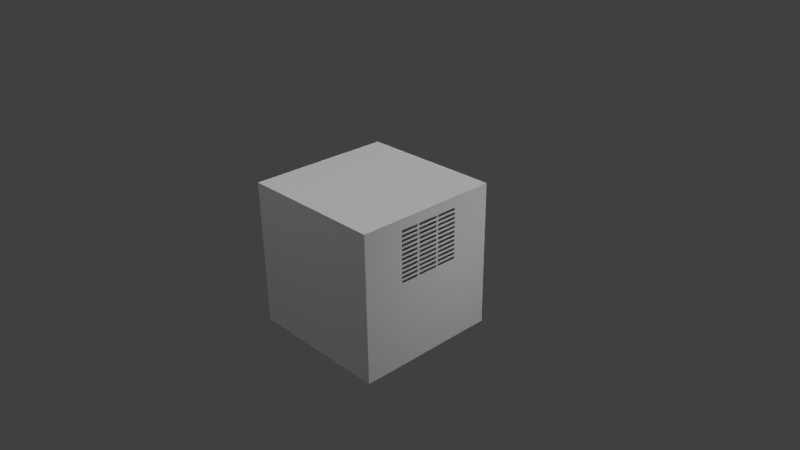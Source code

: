 # Source: detailed_next_cube.blend  (saved by Blender 2.75.0; exported with 4.5.12 LTS)
import bpy
from mathutils import Matrix  # noqa: F401  (used for matrix-valued properties, if any)

bpy.ops.wm.read_factory_settings(use_empty=True)
scene = bpy.context.scene
scene.name = 'Scene'

# ---- collections
col_collection_1 = bpy.data.collections.new('Collection 1'); scene.collection.children.link(col_collection_1)

# ---- materials (node trees are filled in below, after node groups)
mat_material = bpy.data.materials.new('Material')
mat_material.alpha_threshold = 0.0
mat_material.use_transparent_shadow = False
mat_material.roughness = 0.5
mat_material.line_color = (0.0, 0.0, 0.0, 1.0)

# ---- material node trees

# ---- world
world_world = bpy.data.worlds.new('World'); scene.world = world_world
world_world.color = (0.05088, 0.05088, 0.05088)
world_world.use_sun_shadow = False
world_world.sun_shadow_jitter_overblur = 0.0
world_world.cycles.sampling_method = 'MANUAL'
world_world.cycles.sample_map_resolution = 256

# ---- cameras
cam_camera = bpy.data.cameras.new('Camera')
cam_camera.clip_end = 100.0
cam_camera.lens = 35.0
cam_camera.sensor_width = 32.0
cam_camera.sensor_height = 18.0
cam_camera.ortho_scale = 7.314
cam_camera.dof.focus_distance = 0.0
cam_camera.dof.aperture_fstop = 128.0

# ---- lights
light_point_004 = bpy.data.lights.new('Point.004', 'POINT')
light_point_004.transmission_factor = 0.0
light_point_004.energy = 100.0
light_point_004.shadow_buffer_clip_start = 0.5
light_point_004.shadow_soft_size = 0.1
light_point_004.shadow_maximum_resolution = 0.006
light_point_004.use_absolute_resolution = True
light_point_004.cycles.use_multiple_importance_sampling = False
light_point_003 = bpy.data.lights.new('Point.003', 'POINT')
light_point_003.transmission_factor = 0.0
light_point_003.energy = 100.0
light_point_003.shadow_buffer_clip_start = 0.5
light_point_003.shadow_soft_size = 0.1
light_point_003.shadow_maximum_resolution = 0.006
light_point_003.use_absolute_resolution = True
light_point_003.cycles.use_multiple_importance_sampling = False
light_point_002 = bpy.data.lights.new('Point.002', 'POINT')
light_point_002.transmission_factor = 0.0
light_point_002.energy = 100.0
light_point_002.shadow_buffer_clip_start = 0.5
light_point_002.shadow_soft_size = 0.1
light_point_002.shadow_maximum_resolution = 0.006
light_point_002.use_absolute_resolution = True
light_point_002.cycles.use_multiple_importance_sampling = False
light_point_001 = bpy.data.lights.new('Point.001', 'POINT')
light_point_001.transmission_factor = 0.0
light_point_001.energy = 100.0
light_point_001.shadow_buffer_clip_start = 0.5
light_point_001.shadow_soft_size = 0.1
light_point_001.shadow_maximum_resolution = 0.006
light_point_001.use_absolute_resolution = True
light_point_001.cycles.use_multiple_importance_sampling = False
light_point = bpy.data.lights.new('Point', 'POINT')
light_point.transmission_factor = 0.0
light_point.energy = 100.0
light_point.shadow_buffer_clip_start = 0.5
light_point.shadow_soft_size = 0.1
light_point.shadow_maximum_resolution = 0.006
light_point.use_absolute_resolution = True
light_point.cycles.use_multiple_importance_sampling = False
light_hemi = bpy.data.lights.new('Hemi', 'SUN')
light_hemi.transmission_factor = 0.0
light_hemi.angle = 0.1993
light_hemi.energy = 1.0
light_hemi.shadow_buffer_clip_start = 0.5
light_hemi.shadow_soft_size = 0.1
light_hemi.shadow_cascade_max_distance = 1000.0
light_hemi.cycles.use_multiple_importance_sampling = False
light_lamp = bpy.data.lights.new('Lamp', 'POINT')
light_lamp.transmission_factor = 0.0
light_lamp.cutoff_distance = 30.0
light_lamp.energy = 100.0
light_lamp.shadow_buffer_clip_start = 1.001
light_lamp.shadow_soft_size = 0.1
light_lamp.shadow_maximum_resolution = 0.006
light_lamp.use_absolute_resolution = True
light_lamp.cycles.use_multiple_importance_sampling = False

# ---- meshes
me_cube = bpy.data.meshes.new('Cube')
me_cube.from_pydata([(1.0, 1.0, -1.0), (1.0, -1.0, -1.0), (-1.0, -1.0, -1.0), (-1.0, 1.0, -1.0), (1.0, 1.0, 1.0), (1.0, -1.0, 1.0), (-1.0, -1.0, 1.0), (-1.0, 1.0, 1.0), (-1.0, -1.0, 0.0), (-1.0, 0.5, 0.0), (-1.0, 1.924e-07, 0.8562), (-1.0, 1.788e-07, 1.0), (-1.0, -0.5, 2.129e-09), (-1.0, 0.5, 1.0), (-1.0, -0.5, 1.0), (-1.0, 0.5, 0.8562), (-1.0, -0.5, 0.8562), (-1.0, -0.5, -0.8562), (-1.0, 0.5, -0.8562), (1.0, 0.125, 0.4606), (1.0, 0.125, 0.701), (1.0, 0.125, 0.5808), (1.0, 0.125, 0.8212), (1.0, -0.4375, 0.4606), (1.0, -0.1875, 0.4606), (1.0, 0.4375, 0.701), (1.0, 0.4375, 0.4606), (1.0, -0.1875, 0.701), (1.0, -0.4375, 0.701), (1.0, 0.125, 0.6409), (1.0, 0.125, 0.5207), (1.0, 0.4375, 0.5808), (1.0, 0.4375, 0.8212), (1.0, -0.4375, 0.5808), (1.0, -0.1875, 0.5808), (1.0, -0.1875, 0.8212), (1.0, -0.4375, 0.8212), (1.0, 0.125, 0.7611), (1.0, -0.4375, 0.7611), (1.0, -0.1875, 0.7611), (1.0, -0.1875, 0.5207), (1.0, -0.4375, 0.5207), (1.0, 0.4375, 0.7611), (1.0, 0.4375, 0.5207), (1.0, 0.4375, 0.6409), (1.0, -0.4375, 0.6409), (1.0, -0.1875, 0.6409), (1.0, 0.1562, 0.4606), (1.0, -0.1563, 0.701), (1.0, 0.125, 0.6709), (1.0, 0.125, 0.5508), (1.0, -0.1563, 0.5808), (1.0, -0.1563, 0.8212), (1.0, 0.125, 0.7911), (1.0, -0.1563, 0.4606), (1.0, 0.1562, 0.701), (1.0, 0.125, 0.6109), (1.0, 0.125, 0.4907), (1.0, 0.1562, 0.5808), (1.0, 0.125, 0.8512), (1.0, 0.125, 0.731), (1.0, 0.1562, 0.8212), (1.0, 0.1562, 0.7611), (1.0, -0.4375, 0.7911), (1.0, -0.4375, 0.731), (1.0, -0.1875, 0.7911), (1.0, -0.1875, 0.731), (1.0, -0.1563, 0.7611), (1.0, -0.1875, 0.5508), (1.0, -0.1875, 0.4907), (1.0, -0.1563, 0.5207), (1.0, -0.4375, 0.5508), (1.0, -0.4375, 0.4907), (1.0, 0.4375, 0.7911), (1.0, 0.4375, 0.731), (1.0, 0.4375, 0.8512), (1.0, 0.4375, 0.5508), (1.0, 0.4375, 0.4907), (1.0, 0.4375, 0.6709), (1.0, 0.4375, 0.6109), (1.0, 0.1562, 0.5207), (1.0, 0.1562, 0.6409), (1.0, -0.4375, 0.6709), (1.0, -0.4375, 0.6109), (1.0, -0.1875, 0.6709), (1.0, -0.1875, 0.6109), (1.0, -0.1563, 0.6409), (1.0, -0.1875, 0.8512), (1.0, -0.1563, 0.8512), (1.0, -0.1563, 0.6109), (1.0, -0.1563, 0.6709), (1.0, 0.1562, 0.6109), (1.0, 0.1562, 0.4907), (1.0, -0.1563, 0.4907), (1.0, -0.1563, 0.5508), (1.0, -0.1563, 0.731), (1.0, -0.1563, 0.7911), (1.0, 0.1562, 0.8512), (1.0, 0.1562, 0.731), (1.0, 0.1562, 0.7911), (1.0, 0.1562, 0.5508), (1.0, 0.1562, 0.6709), (1.0, 0.125, 0.3405), (1.0, 0.125, 0.2204), (1.0, 0.4375, 0.3405), (1.0, -0.1875, 0.3405), (1.0, -0.4375, 0.3405), (1.0, 0.125, 0.2804), (1.0, 0.125, 0.1603), (1.0, 0.4375, 0.2204), (1.0, -0.4375, 0.2204), (1.0, -0.1875, 0.2204), (1.0, 0.125, 0.4006), (1.0, -0.4375, 0.4006), (1.0, -0.1875, 0.4006), (1.0, -0.1875, 0.1603), (1.0, 0.4375, 0.4006), (1.0, 0.4375, 0.1603), (1.0, 0.4375, 0.2804), (1.0, -0.4375, 0.2804), (1.0, -0.1875, 0.2804), (1.0, -0.1563, 0.3405), (1.0, 0.125, 0.3105), (1.0, 0.125, 0.1903), (1.0, -0.1563, 0.2204), (1.0, 0.125, 0.4307), (1.0, 0.1562, 0.3405), (1.0, 0.125, 0.2504), (1.0, 0.1562, 0.2204), (1.0, 0.125, 0.3706), (1.0, 0.1562, 0.4006), (1.0, -0.4375, 0.4307), (1.0, -0.4375, 0.3706), (1.0, -0.1875, 0.4307), (1.0, -0.1875, 0.3706), (1.0, -0.1563, 0.4006), (1.0, -0.1875, 0.1903), (1.0, -0.1563, 0.1603), (1.0, -0.4375, 0.1903), (1.0, 0.4375, 0.4307), (1.0, 0.4375, 0.3706), (1.0, 0.4375, 0.1903), (1.0, 0.4375, 0.3105), (1.0, 0.4375, 0.2504), (1.0, 0.1562, 0.1603), (1.0, 0.1562, 0.2804), (1.0, -0.4375, 0.3105), (1.0, -0.4375, 0.2504), (1.0, -0.1875, 0.3105), (1.0, -0.1875, 0.2504), (1.0, -0.1563, 0.2804), (1.0, -0.1563, 0.2504), (1.0, -0.1563, 0.3105), (1.0, 0.1562, 0.2504), (1.0, -0.1563, 0.1903), (1.0, -0.1563, 0.3706), (1.0, -0.1563, 0.4307), (1.0, 0.1562, 0.3706), (1.0, 0.1562, 0.4307), (1.0, 0.1562, 0.1903), (1.0, 0.1562, 0.3105), (-1.0, -0.75, 0.8562), (-1.0, -0.75, -0.8562), (-1.0, 0.75, -0.8562), (-1.0, 0.75, 0.8562), (-1.0, -0.625, 0.8562), (-1.0, -0.625, -0.8562), (-1.0, 0.875, -0.8562), (-1.0, 0.875, 0.8562), (-1.0, -0.875, 0.8562), (-1.0, -0.875, -0.8562), (-1.0, 0.625, -0.8562), (-1.0, 0.625, 0.8562), (1.0, -0.4375, 0.1613), (1.0, -0.4375, 0.8509), (-1.0, -0.1175, 0.4281), (-1.0, 0.1175, 0.6422), (-1.0, 0.1175, 0.4281), (-1.0, 0.1175, 0.2141), (-1.0, -0.1175, 0.2141), (-1.0, -0.1175, 0.6422), (-1.0, -0.1175, 0.7492), (-1.0, -0.1175, 0.3211), (-1.0, 0.1175, 0.5351), (-1.0, 0.1175, 0.3211), (-1.0, 0.1175, 0.107), (-1.0, -0.1175, 0.5351), (-1.0, -0.1175, 0.107), (-1.0, 0.1175, 0.7492), (-1.0, 0.1175, 0.05351), (-1.0, 0.2644, 0.05351), (-1.0, -0.2644, 0.05351), (-1.0, -0.1175, 0.8027), (-1.0, -0.1175, 0.6957), (-1.0, -0.1175, 0.3746), (-1.0, -0.1175, 0.2676), (-1.0, 0.1175, 0.5887), (-1.0, 0.1175, 0.4816), (-1.0, 0.1175, 0.3746), (-1.0, 0.1175, 0.2676), (-1.0, 0.1175, 0.1605), (-1.0, -0.1175, 0.5887), (-1.0, -0.1175, 0.4816), (-1.0, -0.1175, 0.1605), (-1.0, -0.1175, 0.05351), (-1.0, 0.1175, 0.8027), (-1.0, 0.1175, 0.6957), (-1.0, -0.2644, 0.8295), (-1.0, 0.3818, 0.6422), (-1.0, 0.2644, 0.8295), (-1.0, 0.3818, 0.4281), (-1.0, 0.1469, 0.6422), (-1.0, 0.3818, 0.2141), (-1.0, 0.1469, 0.4281), (-1.0, 0.1469, 0.2141), (-1.0, -0.1175, 0.8295), (-1.0, -0.1175, 0.7224), (-1.0, 0.3818, 0.5351), (-1.0, -0.1175, 0.4014), (-1.0, -0.1175, 0.2943), (-1.0, 0.2644, 0.7492), (-1.0, 0.3818, 0.3211), (-1.0, 0.1175, 0.6154), (-1.0, 0.1175, 0.5084), (-1.0, 0.1469, 0.5351), (-1.0, 0.1175, 0.4014), (-1.0, 0.1175, 0.2943), (-1.0, 0.1469, 0.3211), (-1.0, 0.1175, 0.1873), (-1.0, 0.1175, 0.08027), (-1.0, 0.1469, 0.107), (-1.0, -0.1175, 0.6154), (-1.0, -0.1175, 0.5084), (-1.0, -0.1175, 0.1873), (-1.0, -0.1175, 0.08027), (-1.0, 0.1175, 0.8295), (-1.0, 0.1175, 0.7224), (-1.0, 0.1469, 0.7492), (-1.0, 0.2644, 0.107), (-1.0, -0.3818, 0.6422), (-1.0, -0.1469, 0.4281), (-1.0, -0.3818, 0.2141), (-1.0, -0.3818, 0.4281), (-1.0, -0.1469, 0.2141), (-1.0, -0.1469, 0.6422), (-1.0, -0.2644, 0.107), (-1.0, -0.1175, 0.776), (-1.0, -0.1175, 0.6689), (-1.0, -0.1469, 0.7492), (-1.0, -0.3818, 0.3211), (-1.0, -0.1175, 0.3478), (-1.0, -0.1175, 0.2408), (-1.0, -0.1469, 0.3211), (-1.0, -0.2644, 0.7492), (-1.0, -0.3818, 0.5351), (-1.0, 0.1175, 0.5619), (-1.0, 0.1175, 0.4549), (-1.0, 0.1175, 0.3478), (-1.0, 0.1175, 0.2408), (-1.0, 0.1175, 0.1338), (-1.0, -0.1175, 0.5619), (-1.0, -0.1175, 0.4549), (-1.0, -0.1469, 0.5351), (-1.0, -0.1175, 0.1338), (-1.0, -0.1469, 0.107), (-1.0, 0.1175, 0.776), (-1.0, 0.1175, 0.6689), (-1.0, 0.2644, 0.1605), (-1.0, 0.1469, 0.6957), (-1.0, -0.1469, 0.05351), (-1.0, -0.1469, 0.1605), (-1.0, -0.1469, 0.4816), (-1.0, -0.1469, 0.5887), (-1.0, 0.1469, 0.05351), (-1.0, 0.1469, 0.2676), (-1.0, 0.1469, 0.4816), (-1.0, -0.3818, 0.4816), (-1.0, -0.3818, 0.5887), (-1.0, 0.3818, 0.2676), (-1.0, -0.2644, 0.7224), (-1.0, -0.3818, 0.6957), (-1.0, 0.3818, 0.6957), (-1.0, 0.2644, 0.7224), (-1.0, -0.3818, 0.1605), (-1.0, -0.1469, 0.8027), (-1.0, -0.1469, 0.3746), (-1.0, -0.1469, 0.6957), (-1.0, -0.2644, 0.1605), (-1.0, 0.3818, 0.5887), (-1.0, -0.2644, 0.8027), (-1.0, 0.3818, 0.3746), (-1.0, 0.1469, 0.5887), (-1.0, 0.1469, 0.3746), (-1.0, 0.3818, 0.4816), (-1.0, 0.1469, 0.1605), (-1.0, -0.3818, 0.3746), (-1.0, 0.2644, 0.8027), (-1.0, -0.3818, 0.2676), (-1.0, -0.1469, 0.2676), (-1.0, 0.1469, 0.8027), (-1.0, 0.3818, 0.1605), (-1.0, 0.3818, 0.1873), (-1.0, 0.1469, 0.776), (-1.0, 0.1469, 0.8295), (-1.0, -0.1469, 0.2408), (-1.0, -0.3818, 0.2408), (-1.0, 0.2644, 0.776), (-1.0, -0.3818, 0.3478), (-1.0, 0.1469, 0.1338), (-1.0, 0.1469, 0.1873), (-1.0, 0.3818, 0.4549), (-1.0, 0.3818, 0.5084), (-1.0, 0.1469, 0.3478), (-1.0, 0.1469, 0.4014), (-1.0, 0.1469, 0.5619), (-1.0, 0.1469, 0.6154), (-1.0, 0.3818, 0.3478), (-1.0, 0.3818, 0.4014), (-1.0, -0.2644, 0.776), (-1.0, 0.3818, 0.5619), (-1.0, 0.3818, 0.6154), (-1.0, -0.2644, 0.1338), (-1.0, -0.1469, 0.6689), (-1.0, -0.1469, 0.3478), (-1.0, -0.1469, 0.776), (-1.0, 0.3818, 0.6689), (-1.0, 0.3818, 0.7224), (-1.0, -0.3818, 0.6689), (-1.0, 0.3818, 0.2408), (-1.0, 0.3818, 0.2943), (-1.0, -0.3818, 0.5619), (-1.0, -0.3818, 0.4549), (-1.0, 0.1469, 0.4549), (-1.0, 0.1469, 0.5084), (-1.0, 0.1469, 0.2408), (-1.0, 0.1469, 0.2943), (-1.0, 0.1469, 0.08027), (-1.0, -0.1469, 0.5619), (-1.0, -0.1469, 0.4549), (-1.0, -0.1469, 0.1338), (-1.0, 0.1469, 0.6689), (-1.0, 0.1469, 0.7224), (-1.0, 0.2644, 0.1338), (-1.0, 0.2644, 0.08027), (-1.0, -0.1469, 0.08027), (-1.0, -0.1469, 0.1873), (-1.0, -0.1469, 0.5084), (-1.0, -0.1469, 0.6154), (-1.0, -0.3818, 0.5084), (-1.0, -0.3818, 0.6154), (-1.0, -0.3818, 0.7224), (-1.0, -0.3818, 0.1873), (-1.0, -0.2644, 0.08027), (-1.0, -0.1469, 0.8295), (-1.0, -0.1469, 0.4014), (-1.0, -0.1469, 0.7224), (-1.0, -0.3818, 0.4014), (-1.0, -0.3818, 0.2943), (-1.0, -0.1469, 0.2943), (-1.0, -0.5, -0.6181), (-1.0, 0.5, -0.6181), (-1.0, -0.5, -0.7555), (-1.0, 0.5, -0.7555), (-1.0, -0.1157, -0.633), (-1.0, 0.1157, -0.6181), (-1.0, -0.1157, -0.6181), (-1.0, 0.1157, -0.7555), (-1.0, -0.1157, -0.7555), (-1.0, -0.1157, -0.7406), (-1.0, 0.1157, -0.633), (-1.0, 0.1157, -0.7406), (-1.0, 0.09431, -0.7555), (-1.0, -0.09431, -0.7555), (-1.0, -0.09431, -0.6181), (-1.0, 0.09431, -0.6181)], [(17, 170), (166, 17), (38, 63), (28, 64), (41, 71), (23, 72), (42, 73), (25, 74), (32, 75), (43, 76), (26, 77), (44, 78), (31, 79), (45, 82), (33, 83), (88, 59), (97, 75), (87, 174), (113, 131), (106, 132), (116, 139), (104, 140), (117, 141), (144, 117), (118, 142), (109, 143), (137, 108), (119, 146), (110, 147), (169, 161), (170, 162), (163, 167), (18, 171), (165, 16), (138, 173), (115, 173), (36, 174), (191, 352), (300, 301), (241, 305), (220, 306), (289, 207), (249, 307), (210, 310), (293, 311), (221, 316), (290, 317), (253, 318), (217, 319), (288, 320), (245, 321), (190, 343), (208, 325), (281, 326), (239, 327), (212, 328), (278, 329), (254, 330), (242, 331), (238, 342), (269, 191), (190, 273), (276, 348), (277, 349), (280, 350), (283, 351), (209, 303), (235, 215), (295, 356), (297, 357), (353, 207), (296, 209), (189, 204)], [(16, 14, 11, 10), (6, 169, 170, 2), (306, 302, 299, 296), (219, 182, 184, 226), (319, 314, 291, 288), (7, 3, 167, 168), (313, 213, 210, 317), (234, 187, 185, 229), (352, 245, 264, 344), (6, 2, 1, 5), (4, 0, 3, 7), (1, 2, 3, 0), (170, 167, 3, 2), (202, 261, 175, 218, 194, 250, 182, 219, 195, 251, 179, 233, 203, 263, 187, 234, 204, 269, 344, 264, 339, 270, 345, 243, 304, 298, 358, 252, 323, 285, 354, 240, 338, 271, 346, 262, 337, 272, 347, 244, 322, 286, 355, 248, 324, 284, 353, 215, 192, 246, 181, 216, 193, 247, 180, 231, 201, 260, 186, 232), (6, 5, 4, 7), (109, 141, 159, 128), (73, 99, 61, 32), (95, 67, 37, 60), (93, 70, 30, 57), (89, 86, 29, 56), (50, 94, 51, 21), (104, 142, 160, 126), (49, 90, 48, 20), (53, 96, 52, 22), (118, 143, 153, 145), (139, 158, 47, 26), (116, 140, 157, 130), (42, 74, 98, 62), (155, 135, 112, 129), (149, 120, 148, 105, 134, 114, 133, 24, 69, 40, 68, 34, 85, 46, 84, 27, 66, 39, 65, 35, 87, 88, 52, 96, 67, 95, 48, 90, 86, 89, 51, 94, 70, 93, 54, 156, 135, 155, 121, 152, 150, 151, 124, 154, 137, 115, 136, 111), (31, 76, 100, 58), (151, 150, 107, 127), (123, 154, 124, 103), (25, 78, 101, 55), (44, 79, 91, 81), (127, 107, 122, 102, 129, 112, 125, 19, 57, 30, 50, 21, 56, 29, 49, 20, 60, 37, 53, 22, 59, 97, 61, 99, 62, 98, 55, 101, 81, 91, 58, 100, 80, 92, 47, 158, 130, 157, 126, 160, 145, 153, 128, 159, 144, 108, 123, 103), (43, 77, 92, 80), (122, 152, 121, 102), (125, 156, 54, 19), (72, 41, 40, 69), (166, 162, 161, 165), (163, 171, 172, 164), (136, 138, 110, 111), (149, 147, 119, 120), (106, 105, 148, 146), (113, 114, 134, 132), (23, 24, 133, 131), (68, 71, 33, 34), (85, 83, 45, 46), (84, 82, 28, 27), (66, 64, 38, 39), (65, 63, 36, 35), (333, 224, 217, 311), (338, 331, 276, 271), (323, 307, 295, 285), (348, 254, 262, 346), (324, 318, 289, 284), (342, 308, 294, 267), (325, 340, 268, 281), (315, 211, 208, 320), (266, 247, 193, 206), (265, 246, 192, 205), (256, 261, 202, 197), (337, 330, 277, 272), (259, 263, 203, 200), (328, 334, 274, 278), (258, 251, 195, 199), (232, 186, 183, 223), (257, 250, 194, 198), (310, 332, 275, 293), (255, 260, 201, 196), (341, 237, 220, 282), (335, 227, 221, 329), (322, 327, 280, 286), (316, 312, 292, 290), (336, 230, 238, 343), (357, 249, 252, 358), (304, 305, 297, 298), (309, 214, 212, 301), (218, 175, 177, 225), (216, 181, 188, 236), (233, 179, 178, 228), (231, 180, 176, 222), (349, 239, 244, 347), (356, 242, 240, 354), (351, 241, 243, 345), (339, 321, 287, 270), (279, 253, 248, 355), (294, 308, 230, 336, 273, 189, 229, 185, 259, 200, 228, 178, 258, 199, 226, 184, 257, 198, 225, 177, 256, 197, 223, 183, 255, 196, 222, 176, 266, 206, 236, 188, 265, 205, 235, 303, 299, 302, 237, 341, 268, 340, 211, 315, 291, 314, 224, 333, 275, 332, 213, 313, 292, 312, 227, 335, 274, 334, 214, 309), (6, 14, 16, 169), (11, 13, 15, 10), (15, 13, 7, 168, 164, 172), (9, 190, 191, 12), (350, 16, 12, 283), (16, 207, 209, 15), (15, 326, 300, 9), (267, 190, 9, 300), (326, 15, 209, 282), (279, 207, 16, 350), (283, 12, 191, 287), (17, 361, 362, 18), (367, 361, 359, 365), (9, 12, 359, 360), (364, 366, 362, 360), (369, 374, 364), (365, 373, 363), (367, 368, 372), (366, 371, 370), (5, 1, 173, 174), (1, 0, 117, 173), (0, 4, 75, 117), (4, 5, 174, 75)])
_uv = me_cube.uv_layers.new(name='UVMap')
_uv.uv.foreach_set('vector', [0.5332, 0.3736, 0.5093, 0.366, 0.5093, 0.2441, 0.5332, 0.2441, 0.5051, 0.4921, 0.5405, 0.4713, 0.9618, 0.4713, 0.9972, 0.4921, 0.5537, 0.3082, 0.5537, 0.2805, 0.5458, 0.2805, 0.5458, 0.3082, 0.6958, 0.218, 0.6879, 0.218, 0.6879, 0.2735, 0.6958, 0.2735, 0.6169, 0.336, 0.6169, 0.2805, 0.609, 0.2805, 0.609, 0.336, 0.5154, 0.0005376, 1.0, 0.0005376, 0.978, 0.01709, 0.5377, 0.01709, 0.6642, 0.2805, 0.6563, 0.2805, 0.6563, 0.336, 0.6642, 0.336, 0.759, 0.218, 0.7511, 0.218, 0.7511, 0.2735, 0.759, 0.2735, 0.759, 0.1833, 0.7511, 0.1833, 0.7511, 0.211, 0.759, 0.211, 0.1026, 0.9731, 0.436, 0.9731, 0.436, 0.4932, 0.1026, 0.4932, 0.1024, 1.009, 0.4357, 1.009, 0.4357, 0.5091, 0.1024, 0.5091, 0.5116, 0.5173, 0.5116, 0.961, 0.9626, 0.961, 0.9626, 0.5173, 0.9793, 0.4722, 0.9793, 0.02126, 0.9993, 0.0004288, 0.9993, 0.493, 0.6405, 0.218, 0.6484, 0.218, 0.6563, 0.218, 0.6642, 0.218, 0.6721, 0.218, 0.68, 0.218, 0.6879, 0.218, 0.6958, 0.218, 0.7037, 0.218, 0.7116, 0.218, 0.7195, 0.218, 0.7274, 0.218, 0.7353, 0.218, 0.7432, 0.218, 0.7511, 0.218, 0.759, 0.218, 0.7669, 0.218, 0.7669, 0.211, 0.759, 0.211, 0.7511, 0.211, 0.7432, 0.211, 0.7353, 0.211, 0.7274, 0.211, 0.7195, 0.211, 0.7116, 0.211, 0.7037, 0.211, 0.6958, 0.211, 0.6879, 0.211, 0.68, 0.211, 0.6721, 0.211, 0.6642, 0.211, 0.6563, 0.211, 0.6484, 0.211, 0.6405, 0.211, 0.6326, 0.211, 0.6247, 0.211, 0.6169, 0.211, 0.609, 0.211, 0.6011, 0.211, 0.5932, 0.211, 0.5853, 0.211, 0.5774, 0.211, 0.5695, 0.211, 0.5616, 0.211, 0.5537, 0.211, 0.5458, 0.211, 0.5379, 0.211, 0.5379, 0.218, 0.5458, 0.218, 0.5537, 0.218, 0.5616, 0.218, 0.5695, 0.218, 0.5774, 0.218, 0.5853, 0.218, 0.5932, 0.218, 0.6011, 0.218, 0.609, 0.218, 0.6169, 0.218, 0.6247, 0.218, 0.6326, 0.218, 0.4605, 0.9673, 0.4605, 0.4914, 0.1272, 0.4914, 0.1272, 0.9673, 0.1923, 0.1271, 0.2008, 0.1271, 0.2008, 0.2067, 0.1923, 0.2067, 0.03078, 0.1271, 0.03078, 0.2067, 0.02228, 0.2067, 0.02228, 0.1271, 0.04778, 0.2951, 0.03928, 0.2951, 0.03928, 0.2155, 0.04778, 0.2155, 0.1158, 0.2951, 0.1073, 0.2951, 0.1073, 0.2155, 0.1158, 0.2155, 0.08178, 0.2951, 0.07328, 0.2951, 0.07328, 0.2155, 0.08178, 0.2155, 0.09878, 0.2155, 0.09878, 0.2951, 0.09028, 0.2951, 0.09028, 0.2155, 0.1582, 0.1271, 0.1667, 0.1271, 0.1667, 0.2067, 0.1582, 0.2067, 0.06478, 0.2155, 0.06478, 0.2951, 0.05628, 0.2951, 0.05628, 0.2155, 0.03078, 0.2155, 0.03078, 0.2951, 0.02228, 0.2951, 0.02228, 0.2155, 0.1752, 0.1271, 0.1837, 0.1271, 0.1837, 0.2067, 0.1752, 0.2067, 0.1327, 0.1271, 0.1327, 0.2067, 0.1243, 0.2067, 0.1243, 0.1271, 0.1412, 0.1271, 0.1497, 0.1271, 0.1497, 0.2067, 0.1412, 0.2067, 0.03928, 0.1271, 0.04778, 0.1271, 0.04778, 0.2067, 0.03928, 0.2067, 0.1497, 0.2951, 0.1412, 0.2951, 0.1412, 0.2155, 0.1497, 0.2155, 0.1837, 0.3039, 0.1752, 0.3039, 0.1667, 0.3039, 0.1582, 0.3039, 0.1497, 0.3039, 0.1412, 0.3039, 0.1327, 0.3039, 0.1243, 0.3039, 0.1158, 0.3039, 0.1073, 0.3039, 0.09878, 0.3039, 0.09028, 0.3039, 0.08178, 0.3039, 0.07328, 0.3039, 0.06478, 0.3039, 0.05628, 0.3039, 0.04778, 0.3039, 0.03928, 0.3039, 0.03078, 0.3039, 0.02228, 0.3039, 0.01378, 0.3039, 0.01378, 0.2951, 0.02228, 0.2951, 0.03078, 0.2951, 0.03928, 0.2951, 0.04778, 0.2951, 0.05628, 0.2951, 0.06478, 0.2951, 0.07328, 0.2951, 0.08178, 0.2951, 0.09028, 0.2951, 0.09878, 0.2951, 0.1073, 0.2951, 0.1158, 0.2951, 0.1243, 0.2951, 0.1327, 0.2951, 0.1412, 0.2951, 0.1497, 0.2951, 0.1582, 0.2951, 0.1667, 0.2951, 0.1752, 0.2951, 0.1837, 0.2951, 0.1923, 0.2951, 0.2008, 0.2951, 0.2093, 0.2951, 0.2093, 0.3039, 0.2008, 0.3039, 0.1923, 0.3039, 0.09028, 0.1271, 0.09878, 0.1271, 0.09878, 0.2067, 0.09028, 0.2067, 0.1837, 0.2951, 0.1752, 0.2951, 0.1752, 0.2155, 0.1837, 0.2155, 0.2008, 0.2155, 0.2008, 0.2951, 0.1923, 0.2951, 0.1923, 0.2155, 0.05628, 0.1271, 0.06478, 0.1271, 0.06478, 0.2067, 0.05628, 0.2067, 0.07328, 0.1271, 0.08178, 0.1271, 0.08178, 0.2067, 0.07328, 0.2067, 0.1837, 0.2155, 0.1752, 0.2155, 0.1667, 0.2155, 0.1582, 0.2155, 0.1497, 0.2155, 0.1412, 0.2155, 0.1327, 0.2155, 0.1243, 0.2155, 0.1158, 0.2155, 0.1073, 0.2155, 0.09878, 0.2155, 0.09028, 0.2155, 0.08178, 0.2155, 0.07328, 0.2155, 0.06478, 0.2155, 0.05628, 0.2155, 0.04778, 0.2155, 0.03928, 0.2155, 0.03078, 0.2155, 0.02228, 0.2155, 0.01378, 0.2155, 0.01378, 0.2067, 0.02228, 0.2067, 0.03078, 0.2067, 0.03928, 0.2067, 0.04778, 0.2067, 0.05628, 0.2067, 0.06478, 0.2067, 0.07328, 0.2067, 0.08178, 0.2067, 0.09028, 0.2067, 0.09878, 0.2067, 0.1073, 0.2067, 0.1158, 0.2067, 0.1243, 0.2067, 0.1327, 0.2067, 0.1412, 0.2067, 0.1497, 0.2067, 0.1582, 0.2067, 0.1667, 0.2067, 0.1752, 0.2067, 0.1837, 0.2067, 0.1923, 0.2067, 0.2008, 0.2067, 0.2093, 0.2067, 0.2093, 0.2155, 0.2008, 0.2155, 0.1923, 0.2155, 0.1073, 0.1271, 0.1158, 0.1271, 0.1158, 0.2067, 0.1073, 0.2067, 0.1667, 0.2155, 0.1667, 0.2951, 0.1582, 0.2951, 0.1582, 0.2155, 0.1327, 0.2155, 0.1327, 0.2951, 0.1243, 0.2951, 0.1243, 0.2155, 0.1158, 0.3746, 0.1073, 0.3746, 0.1073, 0.3039, 0.1158, 0.3039, 0.5316, 0.4149, 0.5316, 0.4337, 0.9797, 0.4337, 0.9797, 0.4149, 0.9744, 0.07248, 0.9744, 0.0554, 0.5375, 0.0554, 0.5375, 0.07248, 0.2008, 0.3039, 0.2008, 0.3746, 0.1923, 0.3746, 0.1923, 0.3039, 0.1837, 0.3039, 0.1837, 0.3746, 0.1752, 0.3746, 0.1752, 0.3039, 0.1582, 0.3746, 0.1582, 0.3039, 0.1667, 0.3039, 0.1667, 0.3746, 0.1412, 0.3746, 0.1412, 0.3039, 0.1497, 0.3039, 0.1497, 0.3746, 0.1243, 0.3746, 0.1243, 0.3039, 0.1327, 0.3039, 0.1327, 0.3746, 0.09878, 0.3039, 0.09878, 0.3746, 0.09028, 0.3746, 0.09028, 0.3039, 0.08178, 0.3039, 0.08178, 0.3746, 0.07328, 0.3746, 0.07328, 0.3039, 0.06478, 0.3039, 0.06478, 0.3746, 0.05628, 0.3746, 0.05628, 0.3039, 0.04778, 0.3039, 0.04778, 0.3746, 0.03928, 0.3746, 0.03928, 0.3039, 0.03078, 0.3039, 0.03078, 0.3746, 0.02228, 0.3746, 0.02228, 0.3039, 0.6326, 0.2805, 0.6247, 0.2805, 0.6247, 0.336, 0.6326, 0.336, 0.6484, 0.211, 0.6484, 0.1555, 0.6405, 0.1555, 0.6405, 0.211, 0.68, 0.211, 0.68, 0.1555, 0.6721, 0.1555, 0.6721, 0.211, 0.6326, 0.1555, 0.6247, 0.1555, 0.6247, 0.211, 0.6326, 0.211, 0.5537, 0.211, 0.5537, 0.1833, 0.5458, 0.1833, 0.5458, 0.211, 0.7432, 0.3082, 0.7432, 0.2805, 0.7353, 0.2805, 0.7353, 0.3082, 0.5853, 0.336, 0.5853, 0.2805, 0.5774, 0.2805, 0.5774, 0.336, 0.6011, 0.2805, 0.5932, 0.2805, 0.5932, 0.336, 0.6011, 0.336, 0.5853, 0.2735, 0.5853, 0.218, 0.5774, 0.218, 0.5774, 0.2735, 0.5537, 0.2735, 0.5537, 0.218, 0.5458, 0.218, 0.5458, 0.2735, 0.6484, 0.2735, 0.6484, 0.218, 0.6405, 0.218, 0.6405, 0.2735, 0.6169, 0.211, 0.6169, 0.1555, 0.609, 0.1555, 0.609, 0.211, 0.7432, 0.2735, 0.7432, 0.218, 0.7353, 0.218, 0.7353, 0.2735, 0.7116, 0.336, 0.7116, 0.2805, 0.7037, 0.2805, 0.7037, 0.336, 0.7116, 0.2735, 0.7116, 0.218, 0.7037, 0.218, 0.7037, 0.2735, 0.6326, 0.218, 0.6247, 0.218, 0.6247, 0.2735, 0.6326, 0.2735, 0.68, 0.2735, 0.68, 0.218, 0.6721, 0.218, 0.6721, 0.2735, 0.6484, 0.336, 0.6484, 0.2805, 0.6405, 0.2805, 0.6405, 0.336, 0.6169, 0.2735, 0.6169, 0.218, 0.609, 0.218, 0.609, 0.2735, 0.5695, 0.2805, 0.5616, 0.2805, 0.5616, 0.3082, 0.5695, 0.3082, 0.6958, 0.2805, 0.6879, 0.2805, 0.6879, 0.336, 0.6958, 0.336, 0.5853, 0.211, 0.5853, 0.1555, 0.5774, 0.1555, 0.5774, 0.211, 0.68, 0.336, 0.68, 0.2805, 0.6721, 0.2805, 0.6721, 0.336, 0.759, 0.2805, 0.7511, 0.2805, 0.7511, 0.3082, 0.759, 0.3082, 0.6958, 0.1555, 0.6879, 0.1555, 0.6879, 0.211, 0.6958, 0.211, 0.7116, 0.211, 0.7116, 0.1555, 0.7037, 0.1555, 0.7037, 0.211, 0.7274, 0.2805, 0.7195, 0.2805, 0.7195, 0.336, 0.7274, 0.336, 0.6642, 0.218, 0.6563, 0.218, 0.6563, 0.2735, 0.6642, 0.2735, 0.5695, 0.218, 0.5616, 0.218, 0.5616, 0.2735, 0.5695, 0.2735, 0.7274, 0.218, 0.7195, 0.218, 0.7195, 0.2735, 0.7274, 0.2735, 0.6011, 0.218, 0.5932, 0.218, 0.5932, 0.2735, 0.6011, 0.2735, 0.6011, 0.1555, 0.5932, 0.1555, 0.5932, 0.211, 0.6011, 0.211, 0.6642, 0.1555, 0.6563, 0.1555, 0.6563, 0.211, 0.6642, 0.211, 0.7274, 0.1555, 0.7195, 0.1555, 0.7195, 0.211, 0.7274, 0.211, 0.7432, 0.211, 0.7432, 0.1833, 0.7353, 0.1833, 0.7353, 0.211, 0.5695, 0.1833, 0.5616, 0.1833, 0.5616, 0.211, 0.5695, 0.211, 0.7353, 0.2805, 0.7432, 0.2805, 0.7511, 0.2805, 0.759, 0.2805, 0.7669, 0.2805, 0.7669, 0.2735, 0.759, 0.2735, 0.7511, 0.2735, 0.7432, 0.2735, 0.7353, 0.2735, 0.7274, 0.2735, 0.7195, 0.2735, 0.7116, 0.2735, 0.7037, 0.2735, 0.6958, 0.2735, 0.6879, 0.2735, 0.68, 0.2735, 0.6721, 0.2735, 0.6642, 0.2735, 0.6563, 0.2735, 0.6484, 0.2735, 0.6405, 0.2735, 0.6326, 0.2735, 0.6247, 0.2735, 0.6169, 0.2735, 0.609, 0.2735, 0.6011, 0.2735, 0.5932, 0.2735, 0.5853, 0.2735, 0.5774, 0.2735, 0.5695, 0.2735, 0.5616, 0.2735, 0.5537, 0.2735, 0.5458, 0.2735, 0.5379, 0.2735, 0.5379, 0.2805, 0.5458, 0.2805, 0.5537, 0.2805, 0.5616, 0.2805, 0.5695, 0.2805, 0.5774, 0.2805, 0.5853, 0.2805, 0.5932, 0.2805, 0.6011, 0.2805, 0.609, 0.2805, 0.6169, 0.2805, 0.6247, 0.2805, 0.6326, 0.2805, 0.6405, 0.2805, 0.6484, 0.2805, 0.6563, 0.2805, 0.6642, 0.2805, 0.6721, 0.2805, 0.68, 0.2805, 0.6879, 0.2805, 0.6958, 0.2805, 0.7037, 0.2805, 0.7116, 0.2805, 0.7195, 0.2805, 0.7274, 0.2805, 0.5093, 0.4879, 0.5093, 0.366, 0.5332, 0.3736, 0.5332, 0.4708, 0.5093, 0.2441, 0.5093, 0.1222, 0.5332, 0.1145, 0.5332, 0.2441, 0.5332, 0.1145, 0.5093, 0.1222, 0.5093, 0.0002688, 0.5332, 0.01739, 0.5332, 0.04977, 0.5332, 0.08216, 0.7817, 0.3791, 0.766, 0.3165, 0.766, 0.1758, 0.7817, 0.1131, 0.5697, 0.1446, 0.5305, 0.1131, 0.7817, 0.1131, 0.7346, 0.1446, 0.5305, 0.1131, 0.5383, 0.1758, 0.5383, 0.3165, 0.5305, 0.3791, 0.5305, 0.3791, 0.5697, 0.3477, 0.7346, 0.3477, 0.7817, 0.3791, 0.7346, 0.3165, 0.766, 0.3165, 0.7817, 0.3791, 0.7346, 0.3477, 0.5697, 0.3477, 0.5305, 0.3791, 0.5383, 0.3165, 0.5697, 0.3165, 0.5697, 0.1758, 0.5383, 0.1758, 0.5305, 0.1131, 0.5697, 0.1446, 0.7346, 0.1446, 0.7817, 0.1131, 0.766, 0.1758, 0.7346, 0.1758, 0.9808, 0.3743, 0.964, 0.3743, 0.964, 0.1189, 0.9808, 0.1189, 0.9575, 0.2746, 0.9575, 0.3757, 0.9183, 0.3757, 0.9183, 0.2746, 0.7709, 0.1175, 0.7713, 0.3728, 0.9088, 0.3725, 0.9084, 0.1172, 0.9214, 0.2127, 0.9681, 0.2127, 0.9681, 0.1203, 0.9214, 0.1203, 0.5085, 0.671, 0.5085, 0.6667, 0.5064, 0.6696, 0.5109, 0.6702, 0.5109, 0.6667, 0.5085, 0.6702, 0.5109, 0.6696, 0.513, 0.671, 0.513, 0.6667, 0.5155, 0.6702, 0.5155, 0.6667, 0.513, 0.6702, 0.001249, -0.0003016, 0.4927, 0.005287, 0.2093, 0.1208, 0.01253, 0.12, 0.4927, 0.005287, 0.4925, 0.4938, 0.1986, 0.3769, 0.1975, 0.1233, 0.4925, 0.4938, 0.001861, 0.4973, 0.01294, 0.3763, 0.2101, 0.3769, 0.001861, 0.4973, 0.001249, -0.0003016, 0.01253, 0.12, 0.01294, 0.3763])
me_cube.materials.append(mat_material)
me_cube.use_remesh_preserve_volume = False
me_cube.use_remesh_preserve_attributes = False
me_cube.use_mirror_vertex_groups = False
me_cube.update()

# ---- objects
ob_point_004 = bpy.data.objects.new('Point.004', light_point_004)
ob_point_003 = bpy.data.objects.new('Point.003', light_point_003)
ob_point_002 = bpy.data.objects.new('Point.002', light_point_002)
ob_point_001 = bpy.data.objects.new('Point.001', light_point_001)
ob_point = bpy.data.objects.new('Point', light_point)
ob_hemi = bpy.data.objects.new('Hemi', light_hemi)
ob_cube = bpy.data.objects.new('Cube', me_cube)
ob_lamp = bpy.data.objects.new('Lamp', light_lamp)
ob_camera = bpy.data.objects.new('Camera', cam_camera)

# ---- transforms, parenting, visibility, modifiers, constraints
ob_point_004.location = (0.1439, 1.033, -2.666)
ob_point_004.lineart.crease_threshold = 0.0
ob_point_003.location = (4.194, 1.033, 0.7085)
ob_point_003.lineart.crease_threshold = 0.0
ob_point_002.location = (-4.877, 1.033, 0.7085)
ob_point_002.lineart.crease_threshold = 0.0
ob_point_001.location = (-0.3978, 5.74, 3.223)
ob_point_001.lineart.crease_threshold = 0.0
ob_point.location = (-0.9709, -5.85, 4.185)
ob_point.lineart.crease_threshold = 0.0
ob_hemi.location = (-1.0, -0.371, 4.142)
ob_hemi.lineart.crease_threshold = 0.0
ob_cube.location = (0.0, 0.0, 0.0)
ob_cube.lock_rotations_4d = False
ob_cube.empty_display_type = 'ARROWS'
ob_cube.lineart.crease_threshold = 0.0
ob_lamp.location = (5.957, 1.005, 4.972)
ob_lamp.rotation_euler = (0.6503, 0.05522, 1.866)
ob_lamp.lock_rotations_4d = False
ob_lamp.empty_display_type = 'ARROWS'
ob_lamp.color = (0.0, 0.0, 0.0, 0.0)
ob_lamp.lineart.crease_threshold = 0.0
ob_camera.location = (7.481, -6.508, 5.344)
ob_camera.rotation_euler = (1.109, 0.01082, 0.8149)
ob_camera.lock_rotations_4d = False
ob_camera.empty_display_type = 'ARROWS'
ob_camera.color = (0.0, 0.0, 0.0, 0.0)
ob_camera.display_type = 'WIRE'
ob_camera.lineart.crease_threshold = 0.0

# ---- collection membership
col_collection_1.objects.link(ob_point_004)
col_collection_1.objects.link(ob_point_003)
col_collection_1.objects.link(ob_point_002)
col_collection_1.objects.link(ob_point_001)
col_collection_1.objects.link(ob_point)
col_collection_1.objects.link(ob_hemi)
col_collection_1.objects.link(ob_cube)
col_collection_1.objects.link(ob_lamp)
col_collection_1.objects.link(ob_camera)

# ---- scene / render settings (as saved in the file)
scene.camera = ob_camera
scene.frame_start = 1; scene.frame_end = 250; scene.frame_set(1)
scene.render.engine = 'BLENDER_EEVEE_NEXT'
scene.render.resolution_percentage = 50
scene.render.dither_intensity = 0.0
scene.cycles.use_denoising = False
scene.cycles.samples = 10
scene.cycles.sampling_pattern = 'TABULATED_SOBOL'
scene.cycles.light_sampling_threshold = 0.0
scene.cycles.use_adaptive_sampling = False
scene.cycles.use_light_tree = False
scene.cycles.blur_glossy = 0.0
scene.cycles.pixel_filter_type = 'GAUSSIAN'
scene.cycles.sample_clamp_indirect = 0.0
scene.view_settings.view_transform = 'Standard'
bpy.context.view_layer.update()
